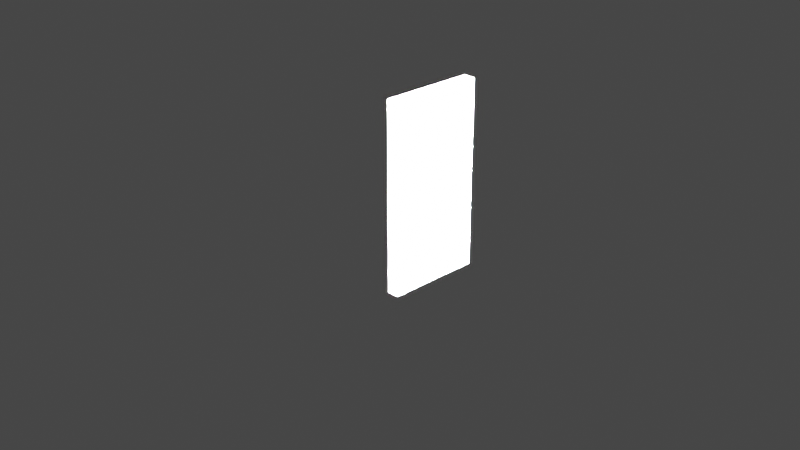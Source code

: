 # Source: portach.blend  (saved by Blender 2.81.16; exported with 4.5.12 LTS)
import bpy
from mathutils import Matrix  # noqa: F401  (used for matrix-valued properties, if any)

bpy.ops.wm.read_factory_settings(use_empty=True)
scene = bpy.context.scene
scene.name = 'Scene'

# ---- collections
col_collection = bpy.data.collections.new('Collection'); scene.collection.children.link(col_collection)

# ---- world
world_world = bpy.data.worlds.new('World'); scene.world = world_world
world_world.use_nodes = True; world_world.node_tree.nodes.clear()
_N = world_world.node_tree.nodes; _L = world_world.node_tree.links
n0 = _N.new('ShaderNodeOutputWorld'); n0.name = 'World Output'; n0.location = (300, 300)
n1 = _N.new('ShaderNodeBackground'); n1.name = 'Background'; n1.location = (10, 300)
n1.inputs[0].default_value = (0.05088, 0.05088, 0.05088, 1.0)
_L.new(n1.outputs[0], n0.inputs[0])
n0.is_active_output = True
world_world.color = (0.05088, 0.05088, 0.05088)
world_world.use_sun_shadow = False
world_world.sun_shadow_jitter_overblur = 0.0

# ---- cameras
cam_camera = bpy.data.cameras.new('Camera')
cam_camera.clip_end = 100.0
cam_camera.ortho_scale = 7.314

# ---- lights
light_light = bpy.data.lights.new('Light', 'SUN')
light_light.specular_factor = 11.0
light_light.transmission_factor = 0.0
light_light.angle = 3.142
light_light.energy = 1e+05
light_light.shadow_cascade_max_distance = 1000.0
light_light_011 = bpy.data.lights.new('Light.011', 'SUN')
light_light_011.transmission_factor = 0.0
light_light_011.angle = 3.142
light_light_011.energy = 1e+05
light_light_011.shadow_cascade_max_distance = 1000.0
light_light_013 = bpy.data.lights.new('Light.013', 'SUN')
light_light_013.specular_factor = 11.0
light_light_013.transmission_factor = 0.0
light_light_013.angle = 3.142
light_light_013.energy = 1e+05
light_light_013.shadow_cascade_max_distance = 1000.0

# ---- meshes
me_cylinder_cylinder_door = bpy.data.meshes.new('Cylinder_Cylinder_door')
me_cylinder_cylinder_door.from_pydata([(0.5011, 1.375, 0.272), (0.3761, 1.375, 0.2713), (0.3806, 1.375, -0.4785), (0.5055, 1.375, -0.4777), (0.5003, -0.3745, 0.3969), (0.5003, -0.4995, 0.3969), (0.5063, -0.4995, -0.6026), (0.5063, -0.3745, -0.6026), (0.5055, -0.3745, -0.4777), (0.5063, 1.375, -0.6026), (0.5011, 0.375, 0.272), (0.5011, -0.3745, 0.272), (0.5055, 0.375, -0.4777), (0.5003, 1.375, 0.3969), (0.5063, 1.499, -0.6026), (0.5003, 1.499, 0.3969), (0.3813, -0.3745, -0.6033), (0.3813, -0.4995, -0.6033), (0.3754, -0.4995, 0.3961), (0.3754, -0.3745, 0.3961), (0.3806, -0.3745, -0.4785), (0.3813, 1.375, -0.6033), (0.3754, 1.375, 0.3961), (0.3754, 1.499, 0.3961), (0.3813, 1.499, -0.6033), (0.3761, -0.3745, 0.2713), (0.3806, 0.375, -0.4785), (0.3761, 0.375, 0.2713), (0.4965, 0.4774, -0.4258), (0.4927, 0.4774, 0.22), (0.3889, 0.4774, -0.4264), (0.3851, 0.4774, 0.2193), (0.376, 0.5837, 0.2718), (0.3805, 0.5837, -0.479), (0.3823, 0.6885, 0.2357), (0.3863, 0.6885, -0.4428), (0.5056, 0.5837, -0.4783), (0.5011, 0.5837, 0.2726), (0.4953, 0.6885, 0.2364), (0.4994, 0.6885, -0.4422), (0.506, 0.8098, -0.4808), (0.5015, 0.8098, 0.275), (0.3801, 0.8098, -0.4815), (0.3756, 0.8098, 0.2743), (0.3857, 0.943, 0.2156), (0.3895, 0.943, -0.4227), (0.4959, 0.943, -0.4221), (0.381, 1.084, -0.476), (0.5051, 1.084, -0.4752), (0.4921, 0.943, 0.2162), (0.5007, 1.084, 0.2695), (0.4935, 1.215, -0.4081), (0.4899, 1.215, 0.2022), (0.3766, 1.084, 0.2688), (0.3918, 1.215, -0.4087), (0.3881, 1.215, 0.2016), (0.3763, 1.365, 0.2701), (0.3808, 1.365, -0.4773), (0.5009, 1.365, 0.2709), (0.5053, 1.365, -0.4766)], [], [(0, 1, 2, 3), (4, 5, 6, 7), (3, 8, 7, 9), (10, 11, 8, 12), (4, 11, 0, 13), (13, 9, 14, 15), (16, 17, 18, 19), (16, 20, 2, 21), (21, 22, 23, 24), (1, 25, 19, 22), (26, 20, 25, 27), (5, 18, 17, 6), (15, 14, 24, 23), (14, 6, 17, 24), (5, 15, 23, 18), (10, 12, 28, 29), (1, 0, 10, 27), (3, 2, 26, 12), (30, 31, 32, 33), (26, 27, 31, 30), (27, 10, 29, 31), (12, 26, 30, 28), (33, 32, 34, 35), (28, 30, 33, 36), (29, 28, 36, 37), (31, 29, 37, 32), (38, 39, 40, 41), (36, 33, 35, 39), (37, 36, 39, 38), (32, 37, 38, 34), (42, 43, 44, 45), (34, 38, 41, 43), (35, 34, 43, 42), (39, 35, 42, 40), (46, 45, 47, 48), (40, 42, 45, 46), (41, 40, 46, 49), (43, 41, 49, 44), (50, 48, 51, 52), (49, 46, 48, 50), (44, 49, 50, 53), (45, 44, 53, 47), (54, 55, 56, 57), (53, 50, 52, 55), (47, 53, 55, 54), (48, 47, 54, 51), (58, 59, 57, 56), (51, 54, 57, 59), (52, 51, 59, 58), (55, 52, 58, 56)])
me_cylinder_cylinder_door.polygons.foreach_set('use_smooth', [True] * 50)
_k = set([(0, 1), (0, 3), (0, 10), (0, 11), (0, 13), (1, 2), (1, 22), (1, 25), (1, 27), (2, 3), (2, 20), (2, 21), (2, 26), (3, 8), (3, 9), (3, 12), (4, 5), (4, 7), (4, 11), (4, 13), (5, 6), (5, 15), (5, 18), (6, 7), (6, 14), (6, 17), (7, 8), (7, 9), (8, 11), (8, 12), (9, 13), (9, 14), (10, 11), (10, 12), (10, 27), (12, 26), (13, 15), (14, 15), (14, 24), (15, 23), (16, 17), (16, 19), (16, 20), (16, 21), (17, 18), (17, 24), (18, 19), (18, 23), (19, 22), (19, 25), (20, 25), (20, 26), (21, 22), (21, 24), (22, 23), (23, 24), (25, 27), (26, 27), (28, 29), (28, 30), (29, 31), (30, 31), (32, 33), (32, 37), (33, 36), (34, 35), (34, 38), (35, 39), (36, 37), (38, 39), (40, 41), (40, 42), (41, 43), (42, 43), (44, 45), (44, 49), (45, 46), (46, 49), (47, 48), (47, 53), (48, 50), (50, 53), (51, 52), (51, 54), (52, 55), (54, 55), (56, 57), (56, 58), (57, 59), (58, 59)])
me_cylinder_cylinder_door.attributes.new('sharp_edge', 'BOOLEAN', 'EDGE').data.foreach_set('value', [ (min(e.vertices), max(e.vertices)) in _k for e in me_cylinder_cylinder_door.edges])
_uv = me_cylinder_cylinder_door.uv_layers.new(name='UVMap')
_uv.uv.foreach_set('vector', [0.7656, 0.3125, 0.8281, 0.3125, 0.8281, 0.6875, 0.7656, 0.6875, 0.0781, 0.0625, 0.0781, 0.0, 0.5781, 0.0, 0.5781, 0.0625, 0.5156, 0.9375, 0.5156, 0.0625, 0.5781, 0.0625, 0.5781, 0.9375, 0.1394, 0.4326, 0.1406, 0.0625, 0.5156, 0.0625, 0.5144, 0.4326, 0.0781, 0.0625, 0.1406, 0.0625, 0.1406, 0.9375, 0.0781, 0.9375, 0.0781, 0.9375, 0.5781, 0.9375, 0.5781, 1.0, 0.0781, 1.0, 0.5781, 0.0625, 0.5781, 0.0, 0.0781, 0.0, 0.0781, 0.0625, 0.5781, 0.0625, 0.5156, 0.0625, 0.5156, 0.9375, 0.5781, 0.9375, 0.5781, 0.9375, 0.0781, 0.9375, 0.0781, 1.0, 0.5781, 1.0, 0.1406, 0.9375, 0.1406, 0.0625, 0.0781, 0.0625, 0.0781, 0.9375, 0.5156, 0.4346, 0.5156, 0.0625, 0.1406, 0.0625, 0.1406, 0.4346, 0.7656, 0.25, 0.8281, 0.25, 0.8281, 0.75, 0.7656, 0.75, 0.7344, 0.25, 0.7344, 0.75, 0.6719, 0.75, 0.6719, 0.25, 0.5781, 1.0, 0.5781, 0.0, 0.6406, 0.0, 0.6406, 1.0, 0.0781, 0.0, 0.0781, 1.0, 0.0156, 1.0, 0.0156, 0.0, 0.5139, 0.4247, 0.1451, 0.4238, 0.1465, 0.4812, 0.5152, 0.4821, 0.6406, 0.9375, 0.5781, 0.9375, 0.5781, 0.4375, 0.6406, 0.4375, 0.0781, 0.9375, 0.0156, 0.9375, 0.0156, 0.4375, 0.0781, 0.4375, 0.5105, 0.48, 0.1421, 0.4798, 0.1431, 0.5336, 0.5105, 0.5342, 0.142, 0.4237, 0.5127, 0.4215, 0.5123, 0.4733, 0.1422, 0.4742, 0.6406, 0.4375, 0.5781, 0.4375, 0.5781, 0.4375, 0.6406, 0.4375, 0.0781, 0.4375, 0.0156, 0.4375, 0.0156, 0.4375, 0.0781, 0.4375, 0.5105, 0.5342, 0.1437, 0.5334, 0.1426, 0.5894, 0.5105, 0.5888, 0.0781, 0.4375, 0.0156, 0.4375, 0.0156, 0.4375, 0.0781, 0.4375, 0.5138, 0.4849, 0.1465, 0.4831, 0.1464, 0.5451, 0.5152, 0.5484, 0.6406, 0.4375, 0.5781, 0.4375, 0.5781, 0.4375, 0.6406, 0.4375, 0.5166, 0.6833, 0.1463, 0.6815, 0.1446, 0.6102, 0.5147, 0.6119, 0.0781, 0.4375, 0.0156, 0.4375, 0.0156, 0.4375, 0.0781, 0.4375, 0.5152, 0.5453, 0.1464, 0.542, 0.1432, 0.6086, 0.5135, 0.6104, 0.6406, 0.4375, 0.5781, 0.4375, 0.5781, 0.4375, 0.6406, 0.4375, 0.5088, 0.6539, 0.1454, 0.6548, 0.1457, 0.7049, 0.5088, 0.7046, 0.6406, 0.4375, 0.5781, 0.4375, 0.5781, 0.4375, 0.6406, 0.4375, 0.5091, 0.5896, 0.1443, 0.5885, 0.1443, 0.6477, 0.5091, 0.6476, 0.0781, 0.4375, 0.0156, 0.4375, 0.0156, 0.4375, 0.0781, 0.4375, 0.0781, 0.4375, 0.0156, 0.4375, 0.0156, 0.4375, 0.0781, 0.4375, 0.0781, 0.4375, 0.0156, 0.4375, 0.0156, 0.4375, 0.0781, 0.4375, 0.5132, 0.8149, 0.1431, 0.8132, 0.1445, 0.7528, 0.5135, 0.7547, 0.6406, 0.4375, 0.5781, 0.4375, 0.5781, 0.4375, 0.6406, 0.4375, 0.5132, 0.8197, 0.1444, 0.8179, 0.1444, 0.8706, 0.5116, 0.8724, 0.5135, 0.7547, 0.1445, 0.7528, 0.1444, 0.8179, 0.5132, 0.8197, 0.6406, 0.4375, 0.5781, 0.4375, 0.5781, 0.4375, 0.6406, 0.4375, 0.5101, 0.7763, 0.1433, 0.7762, 0.1433, 0.7119, 0.5102, 0.712, 0.5121, 0.8616, 0.1461, 0.8621, 0.1448, 0.9243, 0.5124, 0.9225, 0.6406, 0.4375, 0.5781, 0.4375, 0.5781, 0.4375, 0.6406, 0.4375, 0.5132, 0.7878, 0.1424, 0.7878, 0.1437, 0.8357, 0.5144, 0.8357, 0.0781, 0.4375, 0.0156, 0.4375, 0.0156, 0.4375, 0.0781, 0.4375, 0.7344, 0.3125, 0.7344, 0.6875, 0.6719, 0.6875, 0.6719, 0.3125, 0.0781, 0.4375, 0.0156, 0.4375, 0.0156, 0.4375, 0.0781, 0.4375, 0.5116, 0.8724, 0.1444, 0.8706, 0.1443, 0.9187, 0.5131, 0.9205, 0.6406, 0.4375, 0.5781, 0.4375, 0.5781, 0.4375, 0.6406, 0.4375])
me_cylinder_cylinder_door.use_remesh_fix_poles = True
me_cylinder_cylinder_door.use_remesh_preserve_attributes = False
me_cylinder_cylinder_door.use_mirror_vertex_groups = False
me_cylinder_cylinder_door.use_paint_bone_selection = False
me_cylinder_cylinder_door.use_paint_mask = True
me_cylinder_cylinder_door.update()
me_cylinder_cylinder_door.normals_split_custom_set([tuple(v) for v in zip(*[iter([0.0, -1.0, 0.0, 0.0, -1.0, 0.0, 0.0, -1.0, 0.0, 0.0, -1.0, 0.0, 1.0, 0.0, 0.005943, 1.0, 0.0, 0.005943, 1.0, 0.0, 0.005943, 1.0, 0.0, 0.005943, 1.0, 2.132e-07, 0.005943, 1.0, 2.132e-07, 0.005943, 1.0, 2.132e-07, 0.005943, 1.0, 2.132e-07, 0.005943, 1.0, 1.603e-07, 0.005943, 1.0, 1.603e-07, 0.005943, 1.0, 1.603e-07, 0.005943, 1.0, 1.603e-07, 0.005943, 1.0, 1.706e-07, 0.005943, 1.0, 1.706e-07, 0.005943, 1.0, 1.706e-07, 0.005943, 1.0, 1.706e-07, 0.005943, 1.0, 0.0, 0.005943, 1.0, 0.0, 0.005943, 1.0, 0.0, 0.005943, 1.0, 0.0, 0.005943, -1.0, -2.981e-07, -0.005943, -1.0, -2.981e-07, -0.005943, -1.0, -2.981e-07, -0.005943, -1.0, -2.981e-07, -0.005943, -1.0, -1.876e-07, -0.005943, -1.0, -1.876e-07, -0.005943, -1.0, -1.876e-07, -0.005943, -1.0, -1.876e-07, -0.005943, -1.0, -4.772e-07, -0.005943, -1.0, -4.772e-07, -0.005943, -1.0, -4.772e-07, -0.005943, -1.0, -4.772e-07, -0.005943, -1.0, -1.531e-07, -0.005943, -1.0, -1.531e-07, -0.005943, -1.0, -1.531e-07, -0.005943, -1.0, -1.531e-07, -0.005943, -1.0, -1.854e-07, -0.005943, -1.0, -1.854e-07, -0.005943, -1.0, -1.854e-07, -0.005943, -1.0, -1.854e-07, -0.005943, -1.418e-09, -1.0, 2.387e-07, -1.418e-09, -1.0, 2.387e-07, -1.418e-09, -1.0, 2.387e-07, -1.418e-09, -1.0, 2.387e-07, 0.0, 1.0, -4.475e-08, 0.0, 1.0, -4.475e-08, 0.0, 1.0, -4.475e-08, 0.0, 1.0, -4.475e-08, 0.005943, -1.631e-07, -1.0, 0.005943, -1.631e-07, -1.0, 0.005943, -1.631e-07, -1.0, 0.005943, -1.631e-07, -1.0, -0.005943, 1.63e-07, 1.0, -0.005943, 1.63e-07, 1.0, -0.005943, 1.63e-07, 1.0, -0.005943, 1.63e-07, 1.0, 0.5766, 0.4069, 0.7085, 0.585, 0.4069, -0.7016, 0.7645, 0.3435, -0.5455, 0.758, 0.3435, 0.5545, 0.005943, -1.78e-07, -1.0, 0.005943, -1.78e-07, -1.0, 0.005943, -1.78e-07, -1.0, 0.005943, -1.78e-07, -1.0, -0.005943, 1.778e-07, 1.0, -0.005943, 1.778e-07, 1.0, -0.005943, 1.778e-07, 1.0, -0.005943, 1.778e-07, 1.0, -0.7575, -0.3371, -0.5591, -0.7641, -0.3371, 0.55, -0.5886, -0.3981, 0.7037, -0.5802, -0.3981, -0.7106, -0.5766, 0.4069, -0.7085, -0.585, 0.4069, 0.7016, -0.7645, 0.3435, 0.5455, -0.758, 0.3435, -0.5545, -0.585, 0.4069, 0.7016, 0.5766, 0.4069, 0.7085, 0.758, 0.3435, 0.5545, -0.7645, 0.3435, 0.5455, 0.585, 0.4069, -0.7016, -0.5766, 0.4069, -0.7085, -0.758, 0.3435, -0.5545, 0.7645, 0.3435, -0.5455, -0.6216, 0.2863, -0.7291, -0.6302, 0.2863, 0.7217, -0.7558, 0.2531, 0.6039, -0.7486, 0.2531, -0.6128, 0.7641, -0.3371, -0.55, -0.7575, -0.3371, -0.5591, -0.5802, -0.3981, -0.7106, 0.5886, -0.3981, -0.7037, 0.7575, -0.3371, 0.5591, 0.7641, -0.3371, -0.55, 0.5886, -0.3981, -0.7037, 0.5802, -0.3981, 0.7106, -0.7641, -0.3371, 0.55, 0.7575, -0.3371, 0.5591, 0.5802, -0.3981, 0.7106, -0.5886, -0.3981, 0.7037, 0.7464, -0.2365, 0.622, 0.7537, -0.2365, -0.6131, 0.6374, -0.2653, -0.7235, 0.6287, -0.2653, 0.731, 0.6302, 0.2863, -0.7217, -0.6216, 0.2863, -0.7291, -0.7486, 0.2531, -0.6128, 0.7558, 0.2531, -0.6039, 0.6216, 0.2863, 0.7291, 0.6302, 0.2863, -0.7217, 0.7558, 0.2531, -0.6039, 0.7486, 0.2531, 0.6128, -0.6302, 0.2863, 0.7217, 0.6216, 0.2863, 0.7291, 0.7486, 0.2531, 0.6128, -0.7558, 0.2531, 0.6039, -0.5952, 0.3596, -0.7187, -0.6037, 0.3596, 0.7116, -0.7618, 0.309, 0.5694, -0.7549, 0.309, -0.5785, -0.7537, -0.2365, 0.6131, 0.7464, -0.2365, 0.622, 0.6287, -0.2653, 0.731, -0.6374, -0.2653, 0.7235, -0.7464, -0.2365, -0.622, -0.7537, -0.2365, 0.6131, -0.6374, -0.2653, 0.7235, -0.6287, -0.2653, -0.731, 0.7537, -0.2365, -0.6131, -0.7464, -0.2365, -0.622, -0.6287, -0.2653, -0.731, 0.6374, -0.2653, -0.7235, 0.7581, -0.2726, -0.5925, -0.751, -0.2726, -0.6014, -0.6129, -0.3114, -0.7263, 0.6214, -0.3114, -0.7189, 0.6037, 0.3596, -0.7116, -0.5952, 0.3596, -0.7187, -0.7549, 0.309, -0.5785, 0.7618, 0.309, -0.5694, 0.5952, 0.3596, 0.7187, 0.6037, 0.3596, -0.7116, 0.7618, 0.309, -0.5694, 0.7549, 0.309, 0.5785, -0.6037, 0.3596, 0.7116, 0.5952, 0.3596, 0.7187, 0.7549, 0.309, 0.5785, -0.7618, 0.309, 0.5694, 0.5745, 0.4122, 0.7072, 0.5828, 0.4122, -0.7003, 0.7648, 0.3473, -0.5427, 0.7583, 0.3473, 0.5517, 0.751, -0.2726, 0.6014, 0.7581, -0.2726, -0.5925, 0.6214, -0.3114, -0.7189, 0.6129, -0.3114, 0.7263, -0.7581, -0.2726, 0.5925, 0.751, -0.2726, 0.6014, 0.6129, -0.3114, 0.7263, -0.6214, -0.3114, 0.7189, -0.751, -0.2726, -0.6014, -0.7581, -0.2726, 0.5925, -0.6214, -0.3114, 0.7189, -0.6129, -0.3114, -0.7263, -0.7557, -0.3172, -0.5729, -0.7625, -0.3172, 0.5639, -0.5994, -0.3707, 0.7094, -0.5909, -0.3707, -0.7165, -0.5828, 0.4122, 0.7003, 0.5745, 0.4122, 0.7072, 0.7583, 0.3473, 0.5517, -0.7648, 0.3472, 0.5427, -0.5745, 0.4122, -0.7072, -0.5828, 0.4122, 0.7003, -0.7648, 0.3472, 0.5427, -0.7583, 0.3472, -0.5517, 0.5828, 0.4122, -0.7003, -0.5745, 0.4122, -0.7072, -0.7583, 0.3472, -0.5517, 0.7648, 0.3473, -0.5427, 0.0, 1.0, -1.2e-07, 0.0, 1.0, -1.2e-07, 0.0, 1.0, -1.2e-07, 0.0, 1.0, -1.2e-07, 0.7625, -0.3172, -0.5639, -0.7557, -0.3172, -0.5729, -0.5909, -0.3707, -0.7165, 0.5994, -0.3707, -0.7094, 0.7557, -0.3172, 0.5729, 0.7625, -0.3172, -0.5639, 0.5994, -0.3707, -0.7094, 0.5909, -0.3707, 0.7165, -0.7625, -0.3172, 0.5639, 0.7557, -0.3172, 0.5729, 0.5909, -0.3707, 0.7165, -0.5994, -0.3707, 0.7094])] * 3)])

# ---- objects
ob_light = bpy.data.objects.new('Light', light_light)
ob_camera = bpy.data.objects.new('Camera', cam_camera)
ob_cylinder_cylinder_door = bpy.data.objects.new('Cylinder_Cylinder_door', me_cylinder_cylinder_door)
ob_light_001 = bpy.data.objects.new('Light.001', light_light_011)
ob_light_002 = bpy.data.objects.new('Light.002', light_light_013)

# ---- transforms, parenting, visibility, modifiers, constraints
ob_light.location = (0.02028, 3.324, 0.2386)
ob_light.rotation_euler = (-10.89, -0.5441, 3.093)
ob_light.lock_rotations_4d = False
ob_light.empty_display_type = 'ARROWS'
ob_light.color = (0.0, 0.0, 0.0, 0.0)
ob_light.lineart.crease_threshold = 0.0
ob_camera.location = (7.359, -6.926, 4.958)
ob_camera.rotation_euler = (1.109, 0.0, 0.8149)
ob_camera.lock_rotations_4d = False
ob_camera.empty_display_type = 'ARROWS'
ob_camera.color = (0.0, 0.0, 0.0, 0.0)
ob_camera.display_type = 'WIRE'
ob_camera.lineart.crease_threshold = 0.0
ob_cylinder_cylinder_door.location = (-1.863e-09, -0.09739, 0.0)
ob_cylinder_cylinder_door.rotation_euler = (1.571, -0.0, 0.0)
ob_cylinder_cylinder_door.lineart.crease_threshold = 0.0
ob_light_001.location = (0.02028, 1.498, 1.868)
ob_light_001.rotation_euler = (-7.717, 0.5423, 3.208)
ob_light_001.lock_rotations_4d = False
ob_light_001.empty_display_type = 'ARROWS'
ob_light_001.color = (0.0, 0.0, 0.0, 0.0)
ob_light_001.lineart.crease_threshold = 0.0
ob_light_002.location = (-0.5795, 1.448, 2.705)
ob_light_002.rotation_euler = (-11.66, -0.4002, 3.738)
ob_light_002.lock_rotations_4d = False
ob_light_002.empty_display_type = 'ARROWS'
ob_light_002.color = (0.0, 0.0, 0.0, 0.0)
ob_light_002.lineart.crease_threshold = 0.0

# ---- collection membership
col_collection.objects.link(ob_light)
col_collection.objects.link(ob_camera)
col_collection.objects.link(ob_cylinder_cylinder_door)
col_collection.objects.link(ob_light_001)
col_collection.objects.link(ob_light_002)

# ---- scene / render settings (as saved in the file)
scene.camera = ob_camera
scene.frame_start = 1; scene.frame_end = 250; scene.frame_set(1)
scene.render.engine = 'BLENDER_EEVEE_NEXT'
scene.cycles.use_denoising = False
scene.cycles.samples = 128
scene.cycles.sampling_pattern = 'TABULATED_SOBOL'
scene.cycles.use_adaptive_sampling = False
scene.cycles.use_light_tree = False
scene.view_settings.view_transform = 'Filmic'
bpy.context.view_layer.update()
